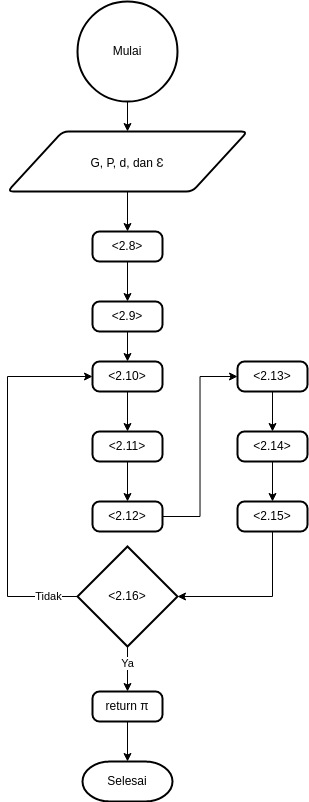

The diagram above was exported from draw.io. Its source (the exported page's mxGraphModel, read from the mxfile embedded in the PNG):
<mxGraphModel dx="569" dy="294" grid="1" gridSize="10" guides="1" tooltips="1" connect="1" arrows="1" fold="1" page="1" pageScale="1" pageWidth="827" pageHeight="1169" math="0" shadow="0">
  <root>
    <mxCell id="WIyWlLk6GJQsqaUBKTNV-0" />
    <mxCell id="WIyWlLk6GJQsqaUBKTNV-1" parent="WIyWlLk6GJQsqaUBKTNV-0" />
    <mxCell id="cLd5ETsCQaO4v0UsNMNG-2" style="edgeStyle=orthogonalEdgeStyle;rounded=0;orthogonalLoop=1;jettySize=auto;html=1;fontFamily=Helvetica;" parent="WIyWlLk6GJQsqaUBKTNV-1" source="cLd5ETsCQaO4v0UsNMNG-0" target="cLd5ETsCQaO4v0UsNMNG-1" edge="1">
      <mxGeometry relative="1" as="geometry" />
    </mxCell>
    <mxCell id="cLd5ETsCQaO4v0UsNMNG-0" value="Mulai" style="strokeWidth=2;html=1;shape=mxgraph.flowchart.start_2;whiteSpace=wrap;" parent="WIyWlLk6GJQsqaUBKTNV-1" vertex="1">
      <mxGeometry x="580" y="150" width="100" height="100" as="geometry" />
    </mxCell>
    <mxCell id="cLd5ETsCQaO4v0UsNMNG-4" style="edgeStyle=orthogonalEdgeStyle;rounded=0;orthogonalLoop=1;jettySize=auto;html=1;entryX=0.5;entryY=0;entryDx=0;entryDy=0;fontFamily=Helvetica;" parent="WIyWlLk6GJQsqaUBKTNV-1" source="cLd5ETsCQaO4v0UsNMNG-1" target="cLd5ETsCQaO4v0UsNMNG-3" edge="1">
      <mxGeometry relative="1" as="geometry" />
    </mxCell>
    <mxCell id="cLd5ETsCQaO4v0UsNMNG-1" value="G, P, d, dan&amp;nbsp;&lt;span style=&quot;color: rgb(32, 33, 36); font-size: 16px; text-align: start; background-color: rgb(255, 255, 255);&quot;&gt;ɛ&lt;/span&gt;" style="shape=parallelogram;html=1;strokeWidth=2;perimeter=parallelogramPerimeter;whiteSpace=wrap;rounded=1;arcSize=12;size=0.23;" parent="WIyWlLk6GJQsqaUBKTNV-1" vertex="1">
      <mxGeometry x="510" y="280" width="240" height="60" as="geometry" />
    </mxCell>
    <mxCell id="cLd5ETsCQaO4v0UsNMNG-6" style="edgeStyle=orthogonalEdgeStyle;rounded=0;orthogonalLoop=1;jettySize=auto;html=1;entryX=0.5;entryY=0;entryDx=0;entryDy=0;fontFamily=Helvetica;" parent="WIyWlLk6GJQsqaUBKTNV-1" source="cLd5ETsCQaO4v0UsNMNG-3" target="cLd5ETsCQaO4v0UsNMNG-5" edge="1">
      <mxGeometry relative="1" as="geometry" />
    </mxCell>
    <mxCell id="cLd5ETsCQaO4v0UsNMNG-3" value="&amp;lt;2.8&amp;gt;" style="rounded=1;whiteSpace=wrap;html=1;absoluteArcSize=1;arcSize=14;strokeWidth=2;fontFamily=Helvetica;" parent="WIyWlLk6GJQsqaUBKTNV-1" vertex="1">
      <mxGeometry x="595" y="380" width="70" height="30" as="geometry" />
    </mxCell>
    <mxCell id="HA6eVM1BXEN1mU2Ttae8-0" style="edgeStyle=orthogonalEdgeStyle;rounded=0;orthogonalLoop=1;jettySize=auto;html=1;entryX=0.5;entryY=0;entryDx=0;entryDy=0;" parent="WIyWlLk6GJQsqaUBKTNV-1" source="cLd5ETsCQaO4v0UsNMNG-5" target="cLd5ETsCQaO4v0UsNMNG-9" edge="1">
      <mxGeometry relative="1" as="geometry" />
    </mxCell>
    <mxCell id="cLd5ETsCQaO4v0UsNMNG-5" value="&amp;lt;2.9&amp;gt;" style="rounded=1;whiteSpace=wrap;html=1;absoluteArcSize=1;arcSize=14;strokeWidth=2;fontFamily=Helvetica;" parent="WIyWlLk6GJQsqaUBKTNV-1" vertex="1">
      <mxGeometry x="595" y="450" width="70" height="30" as="geometry" />
    </mxCell>
    <mxCell id="cLd5ETsCQaO4v0UsNMNG-12" style="edgeStyle=orthogonalEdgeStyle;rounded=0;orthogonalLoop=1;jettySize=auto;html=1;entryX=0.5;entryY=0;entryDx=0;entryDy=0;fontFamily=Helvetica;" parent="WIyWlLk6GJQsqaUBKTNV-1" source="cLd5ETsCQaO4v0UsNMNG-9" target="cLd5ETsCQaO4v0UsNMNG-11" edge="1">
      <mxGeometry relative="1" as="geometry" />
    </mxCell>
    <mxCell id="cLd5ETsCQaO4v0UsNMNG-9" value="&amp;lt;2.10&amp;gt;" style="rounded=1;whiteSpace=wrap;html=1;absoluteArcSize=1;arcSize=14;strokeWidth=2;fontFamily=Helvetica;" parent="WIyWlLk6GJQsqaUBKTNV-1" vertex="1">
      <mxGeometry x="595" y="510" width="70" height="30" as="geometry" />
    </mxCell>
    <mxCell id="cLd5ETsCQaO4v0UsNMNG-14" style="edgeStyle=orthogonalEdgeStyle;rounded=0;orthogonalLoop=1;jettySize=auto;html=1;entryX=0.5;entryY=0;entryDx=0;entryDy=0;fontFamily=Helvetica;" parent="WIyWlLk6GJQsqaUBKTNV-1" source="cLd5ETsCQaO4v0UsNMNG-11" target="cLd5ETsCQaO4v0UsNMNG-13" edge="1">
      <mxGeometry relative="1" as="geometry" />
    </mxCell>
    <mxCell id="cLd5ETsCQaO4v0UsNMNG-11" value="&amp;lt;2.11&amp;gt;" style="rounded=1;whiteSpace=wrap;html=1;absoluteArcSize=1;arcSize=14;strokeWidth=2;fontFamily=Helvetica;" parent="WIyWlLk6GJQsqaUBKTNV-1" vertex="1">
      <mxGeometry x="595" y="580" width="70" height="30" as="geometry" />
    </mxCell>
    <mxCell id="cLd5ETsCQaO4v0UsNMNG-16" style="edgeStyle=orthogonalEdgeStyle;rounded=0;orthogonalLoop=1;jettySize=auto;html=1;entryX=0;entryY=0.5;entryDx=0;entryDy=0;fontFamily=Helvetica;" parent="WIyWlLk6GJQsqaUBKTNV-1" source="cLd5ETsCQaO4v0UsNMNG-13" target="cLd5ETsCQaO4v0UsNMNG-15" edge="1">
      <mxGeometry relative="1" as="geometry" />
    </mxCell>
    <mxCell id="cLd5ETsCQaO4v0UsNMNG-13" value="&amp;lt;2.12&amp;gt;" style="rounded=1;whiteSpace=wrap;html=1;absoluteArcSize=1;arcSize=14;strokeWidth=2;fontFamily=Helvetica;" parent="WIyWlLk6GJQsqaUBKTNV-1" vertex="1">
      <mxGeometry x="595" y="650" width="70" height="30" as="geometry" />
    </mxCell>
    <mxCell id="cLd5ETsCQaO4v0UsNMNG-19" style="edgeStyle=orthogonalEdgeStyle;rounded=0;orthogonalLoop=1;jettySize=auto;html=1;entryX=0.5;entryY=0;entryDx=0;entryDy=0;fontFamily=Helvetica;" parent="WIyWlLk6GJQsqaUBKTNV-1" source="cLd5ETsCQaO4v0UsNMNG-15" target="cLd5ETsCQaO4v0UsNMNG-17" edge="1">
      <mxGeometry relative="1" as="geometry" />
    </mxCell>
    <mxCell id="cLd5ETsCQaO4v0UsNMNG-15" value="&amp;lt;2.13&amp;gt;" style="rounded=1;whiteSpace=wrap;html=1;absoluteArcSize=1;arcSize=14;strokeWidth=2;fontFamily=Helvetica;" parent="WIyWlLk6GJQsqaUBKTNV-1" vertex="1">
      <mxGeometry x="740" y="510" width="70" height="30" as="geometry" />
    </mxCell>
    <mxCell id="cLd5ETsCQaO4v0UsNMNG-20" style="edgeStyle=orthogonalEdgeStyle;rounded=0;orthogonalLoop=1;jettySize=auto;html=1;entryX=0.5;entryY=0;entryDx=0;entryDy=0;fontFamily=Helvetica;" parent="WIyWlLk6GJQsqaUBKTNV-1" source="cLd5ETsCQaO4v0UsNMNG-17" target="cLd5ETsCQaO4v0UsNMNG-18" edge="1">
      <mxGeometry relative="1" as="geometry" />
    </mxCell>
    <mxCell id="cLd5ETsCQaO4v0UsNMNG-17" value="&amp;lt;2.14&amp;gt;" style="rounded=1;whiteSpace=wrap;html=1;absoluteArcSize=1;arcSize=14;strokeWidth=2;fontFamily=Helvetica;" parent="WIyWlLk6GJQsqaUBKTNV-1" vertex="1">
      <mxGeometry x="740" y="580" width="70" height="30" as="geometry" />
    </mxCell>
    <mxCell id="HA6eVM1BXEN1mU2Ttae8-1" style="edgeStyle=orthogonalEdgeStyle;rounded=0;orthogonalLoop=1;jettySize=auto;html=1;entryX=1;entryY=0.5;entryDx=0;entryDy=0;entryPerimeter=0;exitX=0.5;exitY=1;exitDx=0;exitDy=0;" parent="WIyWlLk6GJQsqaUBKTNV-1" source="cLd5ETsCQaO4v0UsNMNG-18" target="cLd5ETsCQaO4v0UsNMNG-24" edge="1">
      <mxGeometry relative="1" as="geometry" />
    </mxCell>
    <mxCell id="cLd5ETsCQaO4v0UsNMNG-18" value="&amp;lt;2.15&amp;gt;" style="rounded=1;whiteSpace=wrap;html=1;absoluteArcSize=1;arcSize=14;strokeWidth=2;fontFamily=Helvetica;" parent="WIyWlLk6GJQsqaUBKTNV-1" vertex="1">
      <mxGeometry x="740" y="650" width="70" height="30" as="geometry" />
    </mxCell>
    <mxCell id="cLd5ETsCQaO4v0UsNMNG-37" style="edgeStyle=orthogonalEdgeStyle;rounded=0;orthogonalLoop=1;jettySize=auto;html=1;entryX=0.5;entryY=0;entryDx=0;entryDy=0;fontFamily=Helvetica;" parent="WIyWlLk6GJQsqaUBKTNV-1" source="cLd5ETsCQaO4v0UsNMNG-24" target="cLd5ETsCQaO4v0UsNMNG-26" edge="1">
      <mxGeometry relative="1" as="geometry" />
    </mxCell>
    <mxCell id="cLd5ETsCQaO4v0UsNMNG-38" value="Ya" style="edgeLabel;html=1;align=center;verticalAlign=middle;resizable=0;points=[];fontFamily=Helvetica;" parent="cLd5ETsCQaO4v0UsNMNG-37" vertex="1" connectable="0">
      <mxGeometry x="-0.2698" relative="1" as="geometry">
        <mxPoint as="offset" />
      </mxGeometry>
    </mxCell>
    <mxCell id="cLd5ETsCQaO4v0UsNMNG-39" style="edgeStyle=orthogonalEdgeStyle;rounded=0;orthogonalLoop=1;jettySize=auto;html=1;entryX=0;entryY=0.5;entryDx=0;entryDy=0;fontFamily=Helvetica;exitX=0;exitY=0.5;exitDx=0;exitDy=0;exitPerimeter=0;" parent="WIyWlLk6GJQsqaUBKTNV-1" source="cLd5ETsCQaO4v0UsNMNG-24" target="cLd5ETsCQaO4v0UsNMNG-9" edge="1">
      <mxGeometry relative="1" as="geometry">
        <Array as="points">
          <mxPoint x="510" y="745" />
          <mxPoint x="510" y="525" />
        </Array>
      </mxGeometry>
    </mxCell>
    <mxCell id="cLd5ETsCQaO4v0UsNMNG-40" value="Tidak" style="edgeLabel;html=1;align=center;verticalAlign=middle;resizable=0;points=[];fontFamily=Helvetica;" parent="cLd5ETsCQaO4v0UsNMNG-39" vertex="1" connectable="0">
      <mxGeometry x="-0.8462" relative="1" as="geometry">
        <mxPoint as="offset" />
      </mxGeometry>
    </mxCell>
    <mxCell id="cLd5ETsCQaO4v0UsNMNG-24" value="&amp;lt;2.16&amp;gt;" style="strokeWidth=2;html=1;shape=mxgraph.flowchart.decision;whiteSpace=wrap;fontFamily=Helvetica;" parent="WIyWlLk6GJQsqaUBKTNV-1" vertex="1">
      <mxGeometry x="580" y="695" width="100" height="100" as="geometry" />
    </mxCell>
    <mxCell id="cLd5ETsCQaO4v0UsNMNG-34" style="edgeStyle=orthogonalEdgeStyle;rounded=0;orthogonalLoop=1;jettySize=auto;html=1;entryX=0.5;entryY=0;entryDx=0;entryDy=0;entryPerimeter=0;fontFamily=Helvetica;" parent="WIyWlLk6GJQsqaUBKTNV-1" source="cLd5ETsCQaO4v0UsNMNG-26" target="cLd5ETsCQaO4v0UsNMNG-33" edge="1">
      <mxGeometry relative="1" as="geometry" />
    </mxCell>
    <mxCell id="cLd5ETsCQaO4v0UsNMNG-26" value="return&amp;nbsp;π" style="rounded=1;whiteSpace=wrap;html=1;absoluteArcSize=1;arcSize=14;strokeWidth=2;fontFamily=Helvetica;" parent="WIyWlLk6GJQsqaUBKTNV-1" vertex="1">
      <mxGeometry x="595" y="840" width="70" height="30" as="geometry" />
    </mxCell>
    <mxCell id="cLd5ETsCQaO4v0UsNMNG-33" value="Selesai" style="strokeWidth=2;html=1;shape=mxgraph.flowchart.terminator;whiteSpace=wrap;fontFamily=Helvetica;" parent="WIyWlLk6GJQsqaUBKTNV-1" vertex="1">
      <mxGeometry x="585" y="910" width="90" height="40" as="geometry" />
    </mxCell>
  </root>
</mxGraphModel>